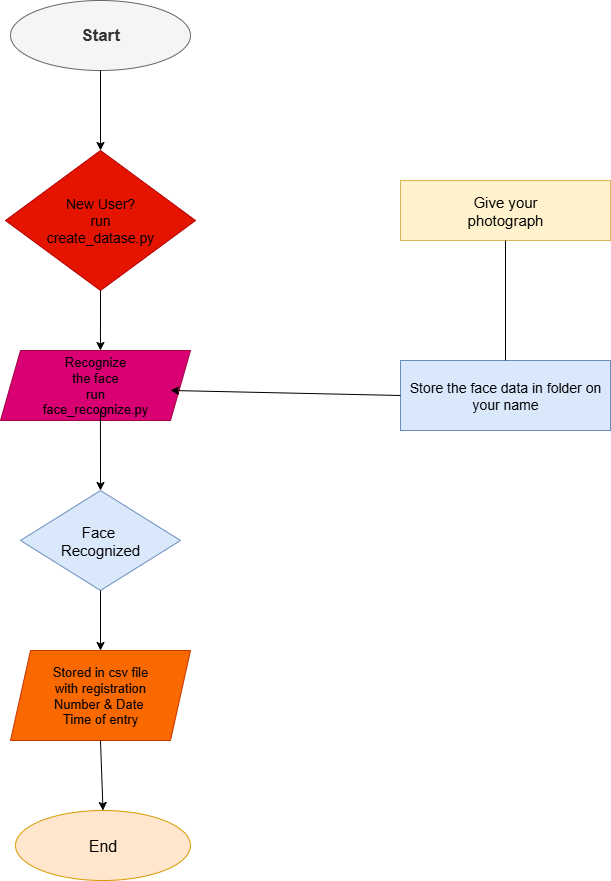

The diagram above was exported from draw.io. Its source (the exported page's mxGraphModel, read from the mxfile embedded in the PNG):
<mxGraphModel dx="918" dy="489" grid="1" gridSize="10" guides="1" tooltips="1" connect="1" arrows="1" fold="1" page="1" pageScale="1" pageWidth="850" pageHeight="1100" math="0" shadow="0">
  <root>
    <mxCell id="0" />
    <mxCell id="1" parent="0" />
    <mxCell id="Pcv6lcUBvw3q-pnspA2o-1" value="&lt;font style=&quot;font-size: 17px;&quot;&gt;&lt;b style=&quot;&quot;&gt;Start&lt;/b&gt;&lt;/font&gt;" style="ellipse;whiteSpace=wrap;html=1;fillColor=#f5f5f5;fontColor=#333333;strokeColor=#666666;" vertex="1" parent="1">
      <mxGeometry x="150" y="100" width="180" height="70" as="geometry" />
    </mxCell>
    <mxCell id="Pcv6lcUBvw3q-pnspA2o-2" value="&lt;font style=&quot;font-size: 14px;&quot;&gt;New User?&lt;/font&gt;&lt;div&gt;&lt;font style=&quot;font-size: 14px;&quot;&gt;run&lt;/font&gt;&lt;/div&gt;&lt;div&gt;&lt;font style=&quot;font-size: 14px;&quot;&gt;create_datase.py&lt;/font&gt;&lt;/div&gt;" style="rhombus;whiteSpace=wrap;html=1;fillColor=#e51400;fontColor=#000000;strokeColor=#B20000;" vertex="1" parent="1">
      <mxGeometry x="145" y="250" width="190" height="140" as="geometry" />
    </mxCell>
    <mxCell id="Pcv6lcUBvw3q-pnspA2o-3" value="&lt;div&gt;&lt;span style=&quot;background-color: transparent;&quot;&gt;&lt;font style=&quot;font-size: 13px; color: rgb(0, 0, 0);&quot;&gt;Recognize&lt;/font&gt;&lt;/span&gt;&lt;/div&gt;&lt;div&gt;&lt;font style=&quot;font-size: 13px; color: rgb(0, 0, 0);&quot;&gt;the face&lt;/font&gt;&lt;/div&gt;&lt;div&gt;&lt;font style=&quot;font-size: 13px; color: rgb(0, 0, 0);&quot;&gt;run&lt;/font&gt;&lt;/div&gt;&lt;div&gt;&lt;font style=&quot;font-size: 13px; color: rgb(0, 0, 0);&quot;&gt;face_recognize.py&lt;/font&gt;&lt;/div&gt;" style="shape=parallelogram;perimeter=parallelogramPerimeter;whiteSpace=wrap;html=1;fixedSize=1;fillColor=#d80073;fontColor=#ffffff;strokeColor=#A50040;" vertex="1" parent="1">
      <mxGeometry x="140" y="450" width="190" height="70" as="geometry" />
    </mxCell>
    <mxCell id="Pcv6lcUBvw3q-pnspA2o-4" value="&lt;font style=&quot;font-size: 15px;&quot;&gt;Face&amp;nbsp;&lt;/font&gt;&lt;div&gt;&lt;font style=&quot;font-size: 15px;&quot;&gt;Recognized&lt;/font&gt;&lt;/div&gt;" style="rhombus;whiteSpace=wrap;html=1;fillColor=#dae8fc;strokeColor=#6c8ebf;" vertex="1" parent="1">
      <mxGeometry x="160" y="590" width="160" height="100" as="geometry" />
    </mxCell>
    <mxCell id="Pcv6lcUBvw3q-pnspA2o-5" value="&lt;font style=&quot;font-size: 13px; color: rgb(0, 0, 0);&quot;&gt;Stored in csv file&lt;/font&gt;&lt;div&gt;&lt;font style=&quot;font-size: 13px; color: rgb(0, 0, 0);&quot;&gt;with registration&lt;/font&gt;&lt;/div&gt;&lt;div&gt;&lt;font style=&quot;font-size: 13px; color: rgb(0, 0, 0);&quot;&gt;Number &amp;amp; Date&amp;nbsp;&lt;/font&gt;&lt;/div&gt;&lt;div&gt;&lt;font style=&quot;font-size: 13px; color: rgb(0, 0, 0);&quot;&gt;Time of entry&lt;/font&gt;&lt;/div&gt;" style="shape=parallelogram;perimeter=parallelogramPerimeter;whiteSpace=wrap;html=1;fixedSize=1;fillColor=#fa6800;fontColor=#000000;strokeColor=#C73500;" vertex="1" parent="1">
      <mxGeometry x="150" y="750" width="180" height="90" as="geometry" />
    </mxCell>
    <mxCell id="Pcv6lcUBvw3q-pnspA2o-6" value="&lt;font style=&quot;font-size: 16px;&quot;&gt;End&lt;/font&gt;" style="ellipse;whiteSpace=wrap;html=1;fillColor=#ffe6cc;strokeColor=#d79b00;" vertex="1" parent="1">
      <mxGeometry x="155" y="910" width="175" height="70" as="geometry" />
    </mxCell>
    <mxCell id="Pcv6lcUBvw3q-pnspA2o-7" value="&lt;font style=&quot;font-size: 15px;&quot;&gt;Give your&lt;/font&gt;&lt;div&gt;&lt;font style=&quot;font-size: 15px;&quot;&gt;photograph&lt;/font&gt;&lt;/div&gt;" style="rounded=0;whiteSpace=wrap;html=1;fillColor=#fff2cc;strokeColor=#d6b656;" vertex="1" parent="1">
      <mxGeometry x="540" y="280" width="210" height="60" as="geometry" />
    </mxCell>
    <mxCell id="Pcv6lcUBvw3q-pnspA2o-8" value="&lt;font style=&quot;font-size: 14px;&quot;&gt;Store the face data in folder on your name&lt;/font&gt;" style="rounded=0;whiteSpace=wrap;html=1;fillColor=#dae8fc;strokeColor=#6c8ebf;" vertex="1" parent="1">
      <mxGeometry x="540" y="460" width="210" height="70" as="geometry" />
    </mxCell>
    <mxCell id="Pcv6lcUBvw3q-pnspA2o-9" value="" style="endArrow=classic;html=1;rounded=0;exitX=0.5;exitY=1;exitDx=0;exitDy=0;entryX=0.5;entryY=0;entryDx=0;entryDy=0;" edge="1" parent="1" source="Pcv6lcUBvw3q-pnspA2o-1" target="Pcv6lcUBvw3q-pnspA2o-2">
      <mxGeometry width="50" height="50" relative="1" as="geometry">
        <mxPoint x="270" y="240" as="sourcePoint" />
        <mxPoint x="320" y="190" as="targetPoint" />
      </mxGeometry>
    </mxCell>
    <mxCell id="Pcv6lcUBvw3q-pnspA2o-10" value="" style="endArrow=classic;html=1;rounded=0;exitX=0.5;exitY=1;exitDx=0;exitDy=0;entryX=0.526;entryY=0;entryDx=0;entryDy=0;entryPerimeter=0;" edge="1" parent="1" source="Pcv6lcUBvw3q-pnspA2o-2" target="Pcv6lcUBvw3q-pnspA2o-3">
      <mxGeometry width="50" height="50" relative="1" as="geometry">
        <mxPoint x="260" y="430" as="sourcePoint" />
        <mxPoint x="235" y="450" as="targetPoint" />
      </mxGeometry>
    </mxCell>
    <mxCell id="Pcv6lcUBvw3q-pnspA2o-12" value="" style="endArrow=classic;html=1;rounded=0;entryX=0.5;entryY=0;entryDx=0;entryDy=0;exitX=0.526;exitY=0.857;exitDx=0;exitDy=0;exitPerimeter=0;" edge="1" parent="1" source="Pcv6lcUBvw3q-pnspA2o-3" target="Pcv6lcUBvw3q-pnspA2o-4">
      <mxGeometry width="50" height="50" relative="1" as="geometry">
        <mxPoint x="210" y="550" as="sourcePoint" />
        <mxPoint x="330" y="540" as="targetPoint" />
      </mxGeometry>
    </mxCell>
    <mxCell id="Pcv6lcUBvw3q-pnspA2o-13" value="" style="endArrow=classic;html=1;rounded=0;exitX=0.5;exitY=1;exitDx=0;exitDy=0;entryX=0.5;entryY=0;entryDx=0;entryDy=0;" edge="1" parent="1" source="Pcv6lcUBvw3q-pnspA2o-4" target="Pcv6lcUBvw3q-pnspA2o-5">
      <mxGeometry width="50" height="50" relative="1" as="geometry">
        <mxPoint x="270" y="730" as="sourcePoint" />
        <mxPoint x="320" y="680" as="targetPoint" />
      </mxGeometry>
    </mxCell>
    <mxCell id="Pcv6lcUBvw3q-pnspA2o-14" value="" style="endArrow=classic;html=1;rounded=0;exitX=0.5;exitY=1;exitDx=0;exitDy=0;entryX=0.5;entryY=0;entryDx=0;entryDy=0;" edge="1" parent="1" source="Pcv6lcUBvw3q-pnspA2o-5" target="Pcv6lcUBvw3q-pnspA2o-6">
      <mxGeometry width="50" height="50" relative="1" as="geometry">
        <mxPoint x="270" y="900" as="sourcePoint" />
        <mxPoint x="320" y="850" as="targetPoint" />
      </mxGeometry>
    </mxCell>
    <mxCell id="Pcv6lcUBvw3q-pnspA2o-15" value="" style="endArrow=classic;html=1;rounded=0;exitX=0;exitY=0.5;exitDx=0;exitDy=0;entryX=0.895;entryY=0.571;entryDx=0;entryDy=0;entryPerimeter=0;" edge="1" parent="1" source="Pcv6lcUBvw3q-pnspA2o-8" target="Pcv6lcUBvw3q-pnspA2o-3">
      <mxGeometry width="50" height="50" relative="1" as="geometry">
        <mxPoint x="390" y="520" as="sourcePoint" />
        <mxPoint x="440" y="470" as="targetPoint" />
      </mxGeometry>
    </mxCell>
    <mxCell id="Pcv6lcUBvw3q-pnspA2o-16" value="" style="endArrow=none;html=1;rounded=0;entryX=0.5;entryY=1;entryDx=0;entryDy=0;exitX=0.5;exitY=0;exitDx=0;exitDy=0;" edge="1" parent="1" source="Pcv6lcUBvw3q-pnspA2o-8" target="Pcv6lcUBvw3q-pnspA2o-7">
      <mxGeometry width="50" height="50" relative="1" as="geometry">
        <mxPoint x="620" y="440" as="sourcePoint" />
        <mxPoint x="640" y="380" as="targetPoint" />
      </mxGeometry>
    </mxCell>
  </root>
</mxGraphModel>